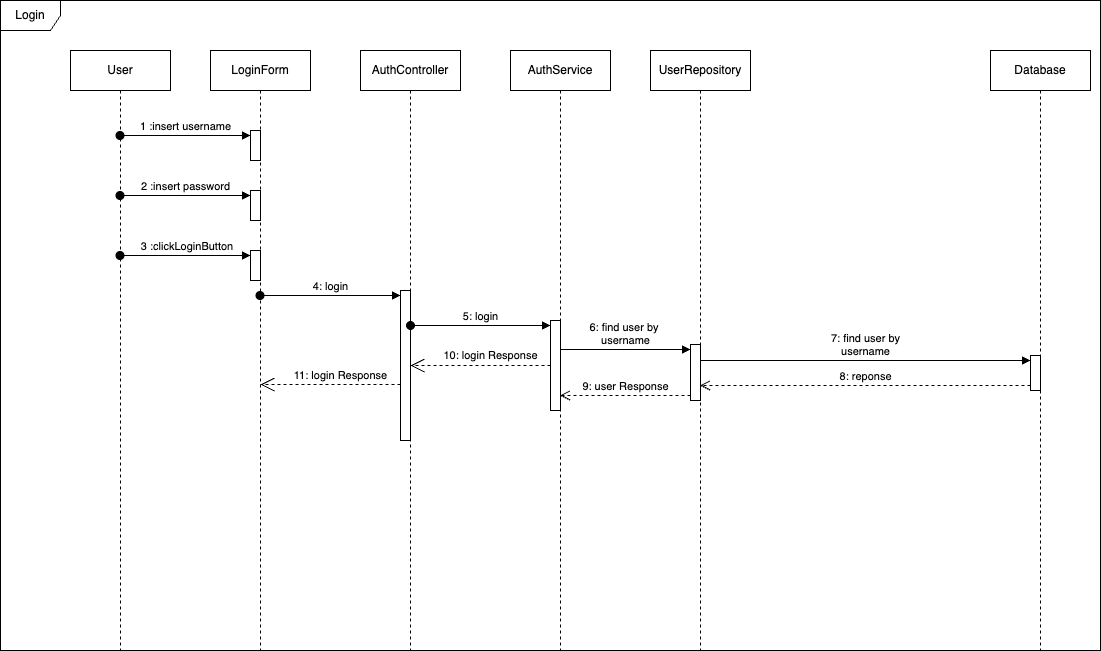

The diagram above was exported from draw.io. Its source (the exported page's mxGraphModel, read from the mxfile embedded in the PNG):
<mxGraphModel dx="1216" dy="901" grid="1" gridSize="10" guides="1" tooltips="1" connect="1" arrows="1" fold="1" page="1" pageScale="1" pageWidth="1169" pageHeight="827" math="0" shadow="0">
  <root>
    <mxCell id="0" />
    <mxCell id="1" parent="0" />
    <mxCell id="_GtavNJVPF7h98gEn9CV-3" value="Login" style="shape=umlFrame;whiteSpace=wrap;html=1;pointerEvents=0;" vertex="1" parent="1">
      <mxGeometry x="30" y="30" width="1100" height="650" as="geometry" />
    </mxCell>
    <mxCell id="_GtavNJVPF7h98gEn9CV-4" value="User" style="shape=umlLifeline;perimeter=lifelinePerimeter;whiteSpace=wrap;html=1;container=1;dropTarget=0;collapsible=0;recursiveResize=0;outlineConnect=0;portConstraint=eastwest;newEdgeStyle={&quot;curved&quot;:0,&quot;rounded&quot;:0};" vertex="1" parent="1">
      <mxGeometry x="100" y="80" width="100" height="600" as="geometry" />
    </mxCell>
    <mxCell id="_GtavNJVPF7h98gEn9CV-5" value="LoginForm" style="shape=umlLifeline;perimeter=lifelinePerimeter;whiteSpace=wrap;html=1;container=1;dropTarget=0;collapsible=0;recursiveResize=0;outlineConnect=0;portConstraint=eastwest;newEdgeStyle={&quot;curved&quot;:0,&quot;rounded&quot;:0};" vertex="1" parent="1">
      <mxGeometry x="240" y="80" width="100" height="600" as="geometry" />
    </mxCell>
    <mxCell id="_GtavNJVPF7h98gEn9CV-6" value="" style="html=1;points=[[0,0,0,0,5],[0,1,0,0,-5],[1,0,0,0,5],[1,1,0,0,-5]];perimeter=orthogonalPerimeter;outlineConnect=0;targetShapes=umlLifeline;portConstraint=eastwest;newEdgeStyle={&quot;curved&quot;:0,&quot;rounded&quot;:0};" vertex="1" parent="_GtavNJVPF7h98gEn9CV-5">
      <mxGeometry x="40" y="80" width="10" height="30" as="geometry" />
    </mxCell>
    <mxCell id="_GtavNJVPF7h98gEn9CV-8" value="" style="html=1;points=[[0,0,0,0,5],[0,1,0,0,-5],[1,0,0,0,5],[1,1,0,0,-5]];perimeter=orthogonalPerimeter;outlineConnect=0;targetShapes=umlLifeline;portConstraint=eastwest;newEdgeStyle={&quot;curved&quot;:0,&quot;rounded&quot;:0};" vertex="1" parent="_GtavNJVPF7h98gEn9CV-5">
      <mxGeometry x="40" y="140" width="10" height="30" as="geometry" />
    </mxCell>
    <mxCell id="_GtavNJVPF7h98gEn9CV-10" value="" style="html=1;points=[[0,0,0,0,5],[0,1,0,0,-5],[1,0,0,0,5],[1,1,0,0,-5]];perimeter=orthogonalPerimeter;outlineConnect=0;targetShapes=umlLifeline;portConstraint=eastwest;newEdgeStyle={&quot;curved&quot;:0,&quot;rounded&quot;:0};" vertex="1" parent="_GtavNJVPF7h98gEn9CV-5">
      <mxGeometry x="40" y="200" width="10" height="30" as="geometry" />
    </mxCell>
    <mxCell id="_GtavNJVPF7h98gEn9CV-7" value="1 :insert username" style="html=1;verticalAlign=bottom;startArrow=oval;endArrow=block;startSize=8;curved=0;rounded=0;entryX=0;entryY=0;entryDx=0;entryDy=5;" edge="1" target="_GtavNJVPF7h98gEn9CV-6" parent="1" source="_GtavNJVPF7h98gEn9CV-4">
      <mxGeometry relative="1" as="geometry">
        <mxPoint x="210" y="165" as="sourcePoint" />
      </mxGeometry>
    </mxCell>
    <mxCell id="_GtavNJVPF7h98gEn9CV-9" value="2 :insert password" style="html=1;verticalAlign=bottom;startArrow=oval;endArrow=block;startSize=8;curved=0;rounded=0;entryX=0;entryY=0;entryDx=0;entryDy=5;" edge="1" target="_GtavNJVPF7h98gEn9CV-8" parent="1" source="_GtavNJVPF7h98gEn9CV-4">
      <mxGeometry relative="1" as="geometry">
        <mxPoint x="210" y="225" as="sourcePoint" />
      </mxGeometry>
    </mxCell>
    <mxCell id="_GtavNJVPF7h98gEn9CV-11" value="&amp;nbsp;3 :clickLoginButton" style="html=1;verticalAlign=bottom;startArrow=oval;endArrow=block;startSize=8;curved=0;rounded=0;entryX=0;entryY=0;entryDx=0;entryDy=5;" edge="1" target="_GtavNJVPF7h98gEn9CV-10" parent="1" source="_GtavNJVPF7h98gEn9CV-4">
      <mxGeometry relative="1" as="geometry">
        <mxPoint x="210" y="285" as="sourcePoint" />
      </mxGeometry>
    </mxCell>
    <mxCell id="_GtavNJVPF7h98gEn9CV-12" value="AuthController" style="shape=umlLifeline;perimeter=lifelinePerimeter;whiteSpace=wrap;html=1;container=1;dropTarget=0;collapsible=0;recursiveResize=0;outlineConnect=0;portConstraint=eastwest;newEdgeStyle={&quot;curved&quot;:0,&quot;rounded&quot;:0};" vertex="1" parent="1">
      <mxGeometry x="390" y="80" width="100" height="600" as="geometry" />
    </mxCell>
    <mxCell id="_GtavNJVPF7h98gEn9CV-14" value="" style="html=1;points=[[0,0,0,0,5],[0,1,0,0,-5],[1,0,0,0,5],[1,1,0,0,-5]];perimeter=orthogonalPerimeter;outlineConnect=0;targetShapes=umlLifeline;portConstraint=eastwest;newEdgeStyle={&quot;curved&quot;:0,&quot;rounded&quot;:0};" vertex="1" parent="_GtavNJVPF7h98gEn9CV-12">
      <mxGeometry x="40" y="240" width="10" height="150" as="geometry" />
    </mxCell>
    <mxCell id="_GtavNJVPF7h98gEn9CV-13" value="AuthService" style="shape=umlLifeline;perimeter=lifelinePerimeter;whiteSpace=wrap;html=1;container=1;dropTarget=0;collapsible=0;recursiveResize=0;outlineConnect=0;portConstraint=eastwest;newEdgeStyle={&quot;curved&quot;:0,&quot;rounded&quot;:0};" vertex="1" parent="1">
      <mxGeometry x="540" y="80" width="100" height="600" as="geometry" />
    </mxCell>
    <mxCell id="_GtavNJVPF7h98gEn9CV-16" value="" style="html=1;points=[[0,0,0,0,5],[0,1,0,0,-5],[1,0,0,0,5],[1,1,0,0,-5]];perimeter=orthogonalPerimeter;outlineConnect=0;targetShapes=umlLifeline;portConstraint=eastwest;newEdgeStyle={&quot;curved&quot;:0,&quot;rounded&quot;:0};" vertex="1" parent="_GtavNJVPF7h98gEn9CV-13">
      <mxGeometry x="40" y="270" width="10" height="90" as="geometry" />
    </mxCell>
    <mxCell id="_GtavNJVPF7h98gEn9CV-17" value="5: login" style="html=1;verticalAlign=bottom;startArrow=oval;endArrow=block;startSize=8;curved=0;rounded=0;entryX=0;entryY=0;entryDx=0;entryDy=5;" edge="1" parent="_GtavNJVPF7h98gEn9CV-13" target="_GtavNJVPF7h98gEn9CV-16">
      <mxGeometry relative="1" as="geometry">
        <mxPoint x="-100" y="275" as="sourcePoint" />
      </mxGeometry>
    </mxCell>
    <mxCell id="_GtavNJVPF7h98gEn9CV-15" value="4: login" style="html=1;verticalAlign=bottom;startArrow=oval;endArrow=block;startSize=8;curved=0;rounded=0;entryX=0;entryY=0;entryDx=0;entryDy=5;" edge="1" target="_GtavNJVPF7h98gEn9CV-14" parent="1" source="_GtavNJVPF7h98gEn9CV-5">
      <mxGeometry relative="1" as="geometry">
        <mxPoint x="360" y="325" as="sourcePoint" />
      </mxGeometry>
    </mxCell>
    <mxCell id="_GtavNJVPF7h98gEn9CV-18" value="UserRepository" style="shape=umlLifeline;perimeter=lifelinePerimeter;whiteSpace=wrap;html=1;container=1;dropTarget=0;collapsible=0;recursiveResize=0;outlineConnect=0;portConstraint=eastwest;newEdgeStyle={&quot;curved&quot;:0,&quot;rounded&quot;:0};" vertex="1" parent="1">
      <mxGeometry x="680" y="80" width="100" height="600" as="geometry" />
    </mxCell>
    <mxCell id="_GtavNJVPF7h98gEn9CV-21" value="" style="html=1;points=[[0,0,0,0,5],[0,1,0,0,-5],[1,0,0,0,5],[1,1,0,0,-5]];perimeter=orthogonalPerimeter;outlineConnect=0;targetShapes=umlLifeline;portConstraint=eastwest;newEdgeStyle={&quot;curved&quot;:0,&quot;rounded&quot;:0};" vertex="1" parent="_GtavNJVPF7h98gEn9CV-18">
      <mxGeometry x="40" y="294" width="10" height="56" as="geometry" />
    </mxCell>
    <mxCell id="_GtavNJVPF7h98gEn9CV-22" value="6: find user by&amp;nbsp;&lt;div&gt;username&lt;/div&gt;" style="html=1;verticalAlign=bottom;endArrow=block;curved=0;rounded=0;entryX=0;entryY=0;entryDx=0;entryDy=5;" edge="1" target="_GtavNJVPF7h98gEn9CV-21" parent="1" source="_GtavNJVPF7h98gEn9CV-13">
      <mxGeometry relative="1" as="geometry">
        <mxPoint x="650" y="379" as="sourcePoint" />
      </mxGeometry>
    </mxCell>
    <mxCell id="_GtavNJVPF7h98gEn9CV-23" value="9: user Response" style="html=1;verticalAlign=bottom;endArrow=open;dashed=1;endSize=8;curved=0;rounded=0;exitX=0;exitY=1;exitDx=0;exitDy=-5;" edge="1" source="_GtavNJVPF7h98gEn9CV-21" parent="1" target="_GtavNJVPF7h98gEn9CV-13">
      <mxGeometry x="-0.0038" relative="1" as="geometry">
        <mxPoint x="650" y="449" as="targetPoint" />
        <mxPoint as="offset" />
      </mxGeometry>
    </mxCell>
    <mxCell id="_GtavNJVPF7h98gEn9CV-24" value="Database" style="shape=umlLifeline;perimeter=lifelinePerimeter;whiteSpace=wrap;html=1;container=1;dropTarget=0;collapsible=0;recursiveResize=0;outlineConnect=0;portConstraint=eastwest;newEdgeStyle={&quot;curved&quot;:0,&quot;rounded&quot;:0};" vertex="1" parent="1">
      <mxGeometry x="1020" y="80" width="100" height="600" as="geometry" />
    </mxCell>
    <mxCell id="_GtavNJVPF7h98gEn9CV-25" value="" style="html=1;points=[[0,0,0,0,5],[0,1,0,0,-5],[1,0,0,0,5],[1,1,0,0,-5]];perimeter=orthogonalPerimeter;outlineConnect=0;targetShapes=umlLifeline;portConstraint=eastwest;newEdgeStyle={&quot;curved&quot;:0,&quot;rounded&quot;:0};" vertex="1" parent="_GtavNJVPF7h98gEn9CV-24">
      <mxGeometry x="40" y="305" width="10" height="35" as="geometry" />
    </mxCell>
    <mxCell id="_GtavNJVPF7h98gEn9CV-26" value="7: find user by&lt;div&gt;username&lt;/div&gt;" style="html=1;verticalAlign=bottom;endArrow=block;curved=0;rounded=0;entryX=0;entryY=0;entryDx=0;entryDy=5;" edge="1" target="_GtavNJVPF7h98gEn9CV-25" parent="1" source="_GtavNJVPF7h98gEn9CV-18">
      <mxGeometry relative="1" as="geometry">
        <mxPoint x="980" y="390" as="sourcePoint" />
      </mxGeometry>
    </mxCell>
    <mxCell id="_GtavNJVPF7h98gEn9CV-27" value="8: reponse" style="html=1;verticalAlign=bottom;endArrow=open;dashed=1;endSize=8;curved=0;rounded=0;exitX=0;exitY=1;exitDx=0;exitDy=-5;" edge="1" source="_GtavNJVPF7h98gEn9CV-25" parent="1" target="_GtavNJVPF7h98gEn9CV-18">
      <mxGeometry relative="1" as="geometry">
        <mxPoint x="980" y="460" as="targetPoint" />
      </mxGeometry>
    </mxCell>
    <mxCell id="_GtavNJVPF7h98gEn9CV-28" value="" style="endArrow=open;endSize=12;dashed=1;html=1;rounded=0;" edge="1" parent="1" source="_GtavNJVPF7h98gEn9CV-16">
      <mxGeometry width="160" relative="1" as="geometry">
        <mxPoint x="500" y="460" as="sourcePoint" />
        <mxPoint x="440" y="395" as="targetPoint" />
      </mxGeometry>
    </mxCell>
    <mxCell id="_GtavNJVPF7h98gEn9CV-29" value="&lt;font style=&quot;font-size: 11px;&quot;&gt;10: login Response&lt;/font&gt;" style="text;html=1;align=center;verticalAlign=middle;resizable=0;points=[];autosize=1;strokeColor=none;fillColor=none;" vertex="1" parent="1">
      <mxGeometry x="460" y="370" width="120" height="30" as="geometry" />
    </mxCell>
    <mxCell id="_GtavNJVPF7h98gEn9CV-30" value="&lt;font style=&quot;font-size: 11px;&quot;&gt;11: login Response&lt;/font&gt;" style="text;html=1;align=center;verticalAlign=middle;resizable=0;points=[];autosize=1;strokeColor=none;fillColor=none;" vertex="1" parent="1">
      <mxGeometry x="310" y="390" width="120" height="30" as="geometry" />
    </mxCell>
    <mxCell id="_GtavNJVPF7h98gEn9CV-31" value="" style="endArrow=open;endSize=12;dashed=1;html=1;rounded=0;" edge="1" parent="1">
      <mxGeometry width="160" relative="1" as="geometry">
        <mxPoint x="430" y="414" as="sourcePoint" />
        <mxPoint x="290" y="414" as="targetPoint" />
      </mxGeometry>
    </mxCell>
  </root>
</mxGraphModel>